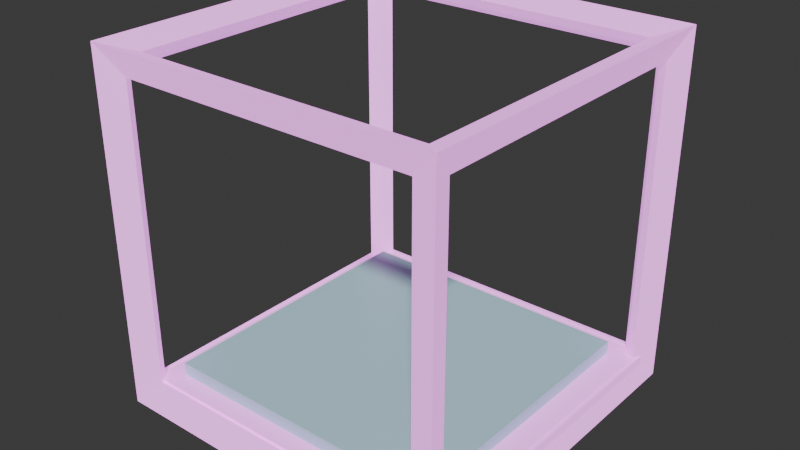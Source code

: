 # Source: Candy_World_Memory_Cube.blend  (saved by Blender 5.2.45; exported with 4.5.12 LTS)
import bpy
from mathutils import Matrix  # noqa: F401  (used for matrix-valued properties, if any)

bpy.ops.wm.read_factory_settings(use_empty=True)
scene = bpy.context.scene
scene.name = 'Scene'

# ---- materials (node trees are filled in below, after node groups)
mat_material = bpy.data.materials.new('Material')
mat_material_001 = bpy.data.materials.new('Material.001')

# ---- material node trees
mat_material.use_nodes = True; mat_material.node_tree.nodes.clear()
_N = mat_material.node_tree.nodes; _L = mat_material.node_tree.links
n0 = _N.new('ShaderNodeBsdfPrincipled'); n0.name = 'Principled BSDF'; n0.location = (-200, 100)
n0.inputs[0].default_value = (0.8, 0.3341, 0.7944, 1.0)
n0.inputs[10].default_value = 0.005
n0.inputs[27].default_value = (0.959, 0.3033, 1.0, 1.0)
n0.inputs[28].default_value = 0.9
n1 = _N.new('ShaderNodeOutputMaterial'); n1.name = 'Material Output'; n1.location = (200, 100)
_L.new(n0.outputs[0], n1.inputs[0])
n1.is_active_output = True
mat_material_001.use_nodes = True; mat_material_001.node_tree.nodes.clear()
_N = mat_material_001.node_tree.nodes; _L = mat_material_001.node_tree.links
n0 = _N.new('ShaderNodeBsdfPrincipled'); n0.name = 'Principled BSDF'; n0.location = (-200, 100)
n0.inputs[0].default_value = (0.4638, 0.7783, 0.8, 1.0)
n0.inputs[10].default_value = 0.005
n1 = _N.new('ShaderNodeOutputMaterial'); n1.name = 'Material Output'; n1.location = (200, 100)
_L.new(n0.outputs[0], n1.inputs[0])
n1.is_active_output = True

# ---- world
world_world = bpy.data.worlds.new('World'); scene.world = world_world
world_world.use_nodes = True; world_world.node_tree.nodes.clear()
_N = world_world.node_tree.nodes; _L = world_world.node_tree.links
n0 = _N.new('ShaderNodeOutputWorld'); n0.name = 'World Output'; n0.location = (200, 100)
n1 = _N.new('ShaderNodeBackground'); n1.name = 'Background'; n1.location = (-200, 100)
n1.inputs[0].default_value = (0.05088, 0.05088, 0.05088, 1.0)
_L.new(n1.outputs[0], n0.inputs[0])
n0.is_active_output = True
world_world.color = (0.05088, 0.05088, 0.05088)
world_world.sun_shadow_jitter_overblur = 0.0

# ---- meshes
me_cube_100 = bpy.data.meshes.new('Cube.100')
me_cube_100.from_pydata([(-1.0, -1.0, -1.0), (-1.0, -1.0, 1.0), (-1.0, 1.0, -1.0), (-1.0, 1.0, 1.0), (1.0, -1.0, -1.0), (1.0, -1.0, 1.0), (1.0, 1.0, -1.0), (1.0, 1.0, 1.0)], [], [(0, 1, 3, 2), (2, 3, 7, 6), (6, 7, 5, 4), (4, 5, 1, 0), (2, 6, 4, 0), (7, 3, 1, 5)])
_uv = me_cube_100.uv_layers.new(name='UVMap')
_uv.uv.foreach_set('vector', [0.375, 0.0, 0.625, 0.0, 0.625, 0.25, 0.375, 0.25, 0.375, 0.25, 0.625, 0.25, 0.625, 0.5, 0.375, 0.5, 0.375, 0.5, 0.625, 0.5, 0.625, 0.75, 0.375, 0.75, 0.375, 0.75, 0.625, 0.75, 0.625, 1.0, 0.375, 1.0, 0.125, 0.5, 0.375, 0.5, 0.375, 0.75, 0.125, 0.75, 0.625, 0.5, 0.875, 0.5, 0.875, 0.75, 0.625, 0.75])
me_cube_100.materials.append(mat_material)
me_cube_100.update()
me_cube_099 = bpy.data.meshes.new('Cube.099')
me_cube_099.from_pydata([(-1.0, -1.0, -1.0), (-1.0, -1.0, 1.0), (-1.0, 1.0, -1.0), (-1.0, 1.0, 1.0), (1.0, -1.0, -1.0), (1.0, -1.0, 1.0), (1.0, 1.0, -1.0), (1.0, 1.0, 1.0)], [], [(0, 1, 3, 2), (2, 3, 7, 6), (6, 7, 5, 4), (4, 5, 1, 0), (2, 6, 4, 0), (7, 3, 1, 5)])
_uv = me_cube_099.uv_layers.new(name='UVMap')
_uv.uv.foreach_set('vector', [0.375, 0.0, 0.625, 0.0, 0.625, 0.25, 0.375, 0.25, 0.375, 0.25, 0.625, 0.25, 0.625, 0.5, 0.375, 0.5, 0.375, 0.5, 0.625, 0.5, 0.625, 0.75, 0.375, 0.75, 0.375, 0.75, 0.625, 0.75, 0.625, 1.0, 0.375, 1.0, 0.125, 0.5, 0.375, 0.5, 0.375, 0.75, 0.125, 0.75, 0.625, 0.5, 0.875, 0.5, 0.875, 0.75, 0.625, 0.75])
me_cube_099.materials.append(mat_material)
me_cube_099.update()
me_cube_098 = bpy.data.meshes.new('Cube.098')
me_cube_098.from_pydata([(-1.0, -1.0, -1.0), (-1.0, -1.0, 1.0), (-1.0, 1.0, -1.0), (-1.0, 1.0, 1.0), (1.0, -1.0, -1.0), (1.0, -1.0, 1.0), (1.0, 1.0, -1.0), (1.0, 1.0, 1.0)], [], [(0, 1, 3, 2), (2, 3, 7, 6), (6, 7, 5, 4), (4, 5, 1, 0), (2, 6, 4, 0), (7, 3, 1, 5)])
_uv = me_cube_098.uv_layers.new(name='UVMap')
_uv.uv.foreach_set('vector', [0.375, 0.0, 0.625, 0.0, 0.625, 0.25, 0.375, 0.25, 0.375, 0.25, 0.625, 0.25, 0.625, 0.5, 0.375, 0.5, 0.375, 0.5, 0.625, 0.5, 0.625, 0.75, 0.375, 0.75, 0.375, 0.75, 0.625, 0.75, 0.625, 1.0, 0.375, 1.0, 0.125, 0.5, 0.375, 0.5, 0.375, 0.75, 0.125, 0.75, 0.625, 0.5, 0.875, 0.5, 0.875, 0.75, 0.625, 0.75])
me_cube_098.materials.append(mat_material_001)
me_cube_098.update()

# ---- objects
ob_cube_042 = bpy.data.objects.new('Cube.042', me_cube_100)
ob_cube_041 = bpy.data.objects.new('Cube.041', me_cube_099)
ob_cube_040 = bpy.data.objects.new('Cube.040', me_cube_098)

# ---- transforms, parenting, visibility, modifiers, constraints
ob_cube_042.location = (-0.02659, 0.0161, 0.03318)
ob_cube_042.scale = (0.291, 0.291, 0.01303)
ob_cube_041.parent = ob_cube_042
ob_cube_041.matrix_parent_inverse = Matrix(((1.0, -0.0, 0.0, 6.898), (-0.0, 1.0, -0.0, 5.566), (-0.0, 0.0, 22.34, -714.3), (-0.0, 0.0, -0.0, 1.0)))
ob_cube_041.location = (-6.92, -5.6, 32.92)
_m = ob_cube_041.modifiers.new('Wireframe', 'WIREFRAME')
_m.thickness = 0.209
ob_cube_040.location = (-0.03492, 0.007442, 0.05739)
ob_cube_040.scale = (0.2498, 0.2498, 0.01118)

# ---- collection membership
scene.collection.objects.link(ob_cube_042)
scene.collection.objects.link(ob_cube_041)
scene.collection.objects.link(ob_cube_040)

# ---- scene / render settings (as saved in the file)
scene.frame_start = 1; scene.frame_end = 250; scene.frame_set(1)
scene.render.engine = 'BLENDER_EEVEE_NEXT'
scene.render.bake_bias = 0.0
scene.render.bake_samples = 0
scene.render.compositor_device = 'GPU'
scene.eevee.use_volume_custom_range = False
scene.eevee.fast_gi_thickness_near = 0.1
scene.eevee.fast_gi_thickness_far = 0.0
scene.eevee.ray_tracing_options.screen_trace_thickness = 0.1
bpy.context.view_layer.update()

# ---- added for rendering (the .blend has no active camera and no usable light): camera, sun
cam_auto = bpy.data.cameras.new('AutoCamera')
cam_auto.lens = 50.0
cam_auto.sensor_width = 36.0
cam_auto.clip_end = 1000.0
ob_auto_camera = bpy.data.objects.new('AutoCamera', cam_auto)
scene.collection.objects.link(ob_auto_camera)
ob_auto_camera.location = (0.955696, -1.18051, 1.09796)
ob_auto_camera.rotation_euler = (1.09748, -7.21219e-08, 0.694738)
scene.camera = ob_auto_camera
light_auto_sun = bpy.data.lights.new('AutoSun', 'SUN')
light_auto_sun.energy = 3.0
light_auto_sun.angle = 0.0523599
ob_auto_sun = bpy.data.objects.new('AutoSun', light_auto_sun)
scene.collection.objects.link(ob_auto_sun)
ob_auto_sun.rotation_euler = (0.872665, 0.174533, 0.523599)
bpy.context.view_layer.update()

